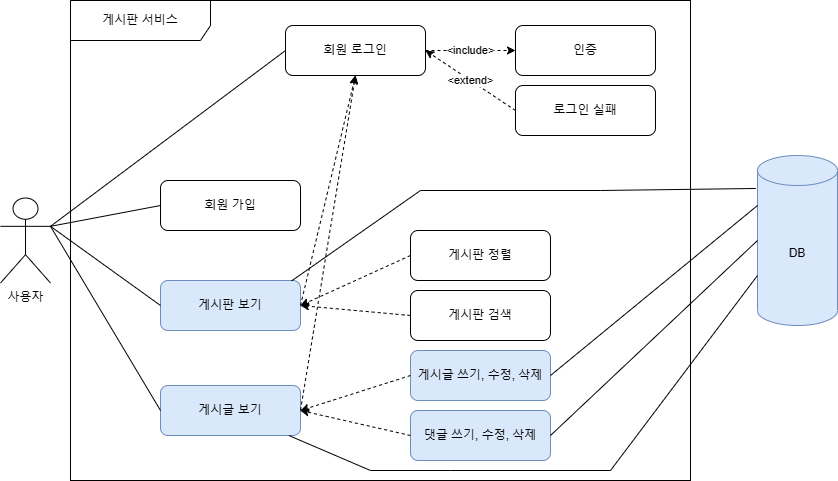

The diagram above was exported from draw.io. Its source (the exported page's mxGraphModel, read from the mxfile embedded in the PNG):
<mxGraphModel dx="794" dy="462" grid="1" gridSize="10" guides="1" tooltips="1" connect="1" arrows="1" fold="1" page="1" pageScale="1" pageWidth="827" pageHeight="1169" math="0" shadow="0">
  <root>
    <mxCell id="0" />
    <mxCell id="1" parent="0" />
    <mxCell id="ppsxdBWLFVKnUeUINURl-2" value="" style="rounded=0;whiteSpace=wrap;html=1;" vertex="1" parent="1">
      <mxGeometry x="140" y="80" width="620" height="480" as="geometry" />
    </mxCell>
    <mxCell id="ppsxdBWLFVKnUeUINURl-3" value="회원 가입" style="rounded=1;whiteSpace=wrap;html=1;" vertex="1" parent="1">
      <mxGeometry x="230" y="260" width="140" height="50" as="geometry" />
    </mxCell>
    <mxCell id="ppsxdBWLFVKnUeUINURl-4" value="게시판 보기" style="rounded=1;whiteSpace=wrap;html=1;fillColor=#dae8fc;strokeColor=#6c8ebf;" vertex="1" parent="1">
      <mxGeometry x="230" y="360" width="140" height="50" as="geometry" />
    </mxCell>
    <mxCell id="ppsxdBWLFVKnUeUINURl-5" value="게시글 보기" style="rounded=1;whiteSpace=wrap;html=1;fillColor=#dae8fc;strokeColor=#6c8ebf;" vertex="1" parent="1">
      <mxGeometry x="230" y="465" width="140" height="50" as="geometry" />
    </mxCell>
    <mxCell id="ppsxdBWLFVKnUeUINURl-6" value="회원 로그인" style="rounded=1;whiteSpace=wrap;html=1;" vertex="1" parent="1">
      <mxGeometry x="355" y="105" width="140" height="50" as="geometry" />
    </mxCell>
    <mxCell id="ppsxdBWLFVKnUeUINURl-7" value="게시판 검색" style="rounded=1;whiteSpace=wrap;html=1;" vertex="1" parent="1">
      <mxGeometry x="480" y="370" width="140" height="50" as="geometry" />
    </mxCell>
    <mxCell id="ppsxdBWLFVKnUeUINURl-8" value="게시판 정렬" style="rounded=1;whiteSpace=wrap;html=1;" vertex="1" parent="1">
      <mxGeometry x="480" y="310" width="140" height="50" as="geometry" />
    </mxCell>
    <mxCell id="ppsxdBWLFVKnUeUINURl-9" value="댓글 쓰기, 수정, 삭제" style="rounded=1;whiteSpace=wrap;html=1;fillColor=#dae8fc;strokeColor=#6c8ebf;" vertex="1" parent="1">
      <mxGeometry x="480" y="490" width="140" height="50" as="geometry" />
    </mxCell>
    <mxCell id="ppsxdBWLFVKnUeUINURl-10" value="게시글 쓰기, 수정, 삭제" style="rounded=1;whiteSpace=wrap;html=1;fillColor=#dae8fc;strokeColor=#6c8ebf;" vertex="1" parent="1">
      <mxGeometry x="480" y="430" width="140" height="50" as="geometry" />
    </mxCell>
    <mxCell id="ppsxdBWLFVKnUeUINURl-11" value="인증" style="rounded=1;whiteSpace=wrap;html=1;" vertex="1" parent="1">
      <mxGeometry x="585" y="105" width="140" height="50" as="geometry" />
    </mxCell>
    <mxCell id="ppsxdBWLFVKnUeUINURl-12" value="로그인 실패" style="rounded=1;whiteSpace=wrap;html=1;" vertex="1" parent="1">
      <mxGeometry x="585" y="165" width="140" height="50" as="geometry" />
    </mxCell>
    <mxCell id="ppsxdBWLFVKnUeUINURl-13" value="DB" style="shape=cylinder3;whiteSpace=wrap;html=1;boundedLbl=1;backgroundOutline=1;size=15;fillColor=#dae8fc;strokeColor=#6c8ebf;" vertex="1" parent="1">
      <mxGeometry x="827" y="235" width="80" height="170" as="geometry" />
    </mxCell>
    <mxCell id="ppsxdBWLFVKnUeUINURl-14" value="사용자" style="shape=umlActor;verticalLabelPosition=bottom;verticalAlign=top;html=1;outlineConnect=0;" vertex="1" parent="1">
      <mxGeometry x="70" y="277.5" width="50" height="85" as="geometry" />
    </mxCell>
    <mxCell id="ppsxdBWLFVKnUeUINURl-17" value="" style="endArrow=none;html=1;rounded=0;exitX=1;exitY=0.3333333333333333;exitDx=0;exitDy=0;exitPerimeter=0;entryX=0;entryY=0.5;entryDx=0;entryDy=0;" edge="1" parent="1" source="ppsxdBWLFVKnUeUINURl-14" target="ppsxdBWLFVKnUeUINURl-3">
      <mxGeometry width="50" height="50" relative="1" as="geometry">
        <mxPoint x="370" y="280" as="sourcePoint" />
        <mxPoint x="420" y="230" as="targetPoint" />
      </mxGeometry>
    </mxCell>
    <mxCell id="ppsxdBWLFVKnUeUINURl-18" value="" style="endArrow=none;html=1;rounded=0;exitX=1;exitY=0.3333333333333333;exitDx=0;exitDy=0;exitPerimeter=0;entryX=0;entryY=0.5;entryDx=0;entryDy=0;" edge="1" parent="1" source="ppsxdBWLFVKnUeUINURl-14" target="ppsxdBWLFVKnUeUINURl-4">
      <mxGeometry width="50" height="50" relative="1" as="geometry">
        <mxPoint x="130" y="316" as="sourcePoint" />
        <mxPoint x="290" y="250" as="targetPoint" />
      </mxGeometry>
    </mxCell>
    <mxCell id="ppsxdBWLFVKnUeUINURl-21" value="" style="endArrow=none;html=1;rounded=0;entryX=0;entryY=0.5;entryDx=0;entryDy=0;exitX=1;exitY=0.3333333333333333;exitDx=0;exitDy=0;exitPerimeter=0;" edge="1" parent="1" source="ppsxdBWLFVKnUeUINURl-14" target="ppsxdBWLFVKnUeUINURl-5">
      <mxGeometry width="50" height="50" relative="1" as="geometry">
        <mxPoint x="120" y="310" as="sourcePoint" />
        <mxPoint x="290" y="350" as="targetPoint" />
      </mxGeometry>
    </mxCell>
    <mxCell id="ppsxdBWLFVKnUeUINURl-22" value="" style="endArrow=none;html=1;rounded=0;entryX=0;entryY=0.5;entryDx=0;entryDy=0;exitX=1;exitY=0.3333333333333333;exitDx=0;exitDy=0;exitPerimeter=0;" edge="1" parent="1" source="ppsxdBWLFVKnUeUINURl-14" target="ppsxdBWLFVKnUeUINURl-6">
      <mxGeometry width="50" height="50" relative="1" as="geometry">
        <mxPoint x="130" y="300" as="sourcePoint" />
        <mxPoint x="290" y="250" as="targetPoint" />
      </mxGeometry>
    </mxCell>
    <mxCell id="ppsxdBWLFVKnUeUINURl-24" value="&amp;lt;include&amp;gt;" style="endArrow=classic;html=1;rounded=0;entryX=0;entryY=0.5;entryDx=0;entryDy=0;exitX=1;exitY=0.5;exitDx=0;exitDy=0;dashed=1;" edge="1" parent="1" source="ppsxdBWLFVKnUeUINURl-6" target="ppsxdBWLFVKnUeUINURl-11">
      <mxGeometry width="50" height="50" relative="1" as="geometry">
        <mxPoint x="370" y="350" as="sourcePoint" />
        <mxPoint x="420" y="300" as="targetPoint" />
        <mxPoint as="offset" />
      </mxGeometry>
    </mxCell>
    <mxCell id="ppsxdBWLFVKnUeUINURl-25" value="&amp;lt;extend&amp;gt;" style="endArrow=classic;html=1;rounded=0;entryX=1;entryY=0.5;entryDx=0;entryDy=0;exitX=0;exitY=0.5;exitDx=0;exitDy=0;dashed=1;" edge="1" parent="1" source="ppsxdBWLFVKnUeUINURl-12" target="ppsxdBWLFVKnUeUINURl-6">
      <mxGeometry width="50" height="50" relative="1" as="geometry">
        <mxPoint x="430" y="155" as="sourcePoint" />
        <mxPoint x="520" y="155" as="targetPoint" />
        <mxPoint as="offset" />
      </mxGeometry>
    </mxCell>
    <mxCell id="ppsxdBWLFVKnUeUINURl-26" value="" style="endArrow=classic;html=1;rounded=0;dashed=1;entryX=0.5;entryY=1;entryDx=0;entryDy=0;exitX=1;exitY=0.5;exitDx=0;exitDy=0;" edge="1" parent="1" source="ppsxdBWLFVKnUeUINURl-4" target="ppsxdBWLFVKnUeUINURl-6">
      <mxGeometry width="50" height="50" relative="1" as="geometry">
        <mxPoint x="350" y="400" as="sourcePoint" />
        <mxPoint x="400" y="350" as="targetPoint" />
      </mxGeometry>
    </mxCell>
    <mxCell id="ppsxdBWLFVKnUeUINURl-27" value="" style="endArrow=classic;html=1;rounded=0;dashed=1;entryX=0.5;entryY=1;entryDx=0;entryDy=0;exitX=1;exitY=0.5;exitDx=0;exitDy=0;" edge="1" parent="1" source="ppsxdBWLFVKnUeUINURl-5" target="ppsxdBWLFVKnUeUINURl-6">
      <mxGeometry width="50" height="50" relative="1" as="geometry">
        <mxPoint x="380" y="395" as="sourcePoint" />
        <mxPoint x="435" y="165" as="targetPoint" />
      </mxGeometry>
    </mxCell>
    <mxCell id="ppsxdBWLFVKnUeUINURl-28" value="" style="endArrow=classic;html=1;rounded=0;dashed=1;exitX=0;exitY=0.5;exitDx=0;exitDy=0;entryX=1;entryY=0.5;entryDx=0;entryDy=0;" edge="1" parent="1" source="ppsxdBWLFVKnUeUINURl-8" target="ppsxdBWLFVKnUeUINURl-4">
      <mxGeometry width="50" height="50" relative="1" as="geometry">
        <mxPoint x="390" y="405" as="sourcePoint" />
        <mxPoint x="370" y="380" as="targetPoint" />
      </mxGeometry>
    </mxCell>
    <mxCell id="ppsxdBWLFVKnUeUINURl-29" value="" style="endArrow=classic;html=1;rounded=0;dashed=1;exitX=0;exitY=0.5;exitDx=0;exitDy=0;entryX=1;entryY=0.5;entryDx=0;entryDy=0;" edge="1" parent="1" source="ppsxdBWLFVKnUeUINURl-7" target="ppsxdBWLFVKnUeUINURl-4">
      <mxGeometry width="50" height="50" relative="1" as="geometry">
        <mxPoint x="490" y="345" as="sourcePoint" />
        <mxPoint x="380" y="390" as="targetPoint" />
      </mxGeometry>
    </mxCell>
    <mxCell id="ppsxdBWLFVKnUeUINURl-30" value="" style="endArrow=classic;html=1;rounded=0;dashed=1;exitX=0;exitY=0.5;exitDx=0;exitDy=0;entryX=1;entryY=0.5;entryDx=0;entryDy=0;" edge="1" parent="1" source="ppsxdBWLFVKnUeUINURl-10" target="ppsxdBWLFVKnUeUINURl-5">
      <mxGeometry width="50" height="50" relative="1" as="geometry">
        <mxPoint x="480" y="440" as="sourcePoint" />
        <mxPoint x="370" y="485" as="targetPoint" />
      </mxGeometry>
    </mxCell>
    <mxCell id="ppsxdBWLFVKnUeUINURl-31" value="" style="endArrow=classic;html=1;rounded=0;dashed=1;exitX=0;exitY=0.5;exitDx=0;exitDy=0;entryX=1;entryY=0.5;entryDx=0;entryDy=0;" edge="1" parent="1" source="ppsxdBWLFVKnUeUINURl-9">
      <mxGeometry width="50" height="50" relative="1" as="geometry">
        <mxPoint x="480" y="500" as="sourcePoint" />
        <mxPoint x="370" y="490" as="targetPoint" />
      </mxGeometry>
    </mxCell>
    <mxCell id="ppsxdBWLFVKnUeUINURl-32" value="" style="endArrow=none;html=1;rounded=0;exitX=0.936;exitY=0.009;exitDx=0;exitDy=0;exitPerimeter=0;entryX=-0.021;entryY=0.194;entryDx=0;entryDy=0;entryPerimeter=0;" edge="1" parent="1" source="ppsxdBWLFVKnUeUINURl-4" target="ppsxdBWLFVKnUeUINURl-13">
      <mxGeometry width="50" height="50" relative="1" as="geometry">
        <mxPoint x="530" y="420" as="sourcePoint" />
        <mxPoint x="810" y="260" as="targetPoint" />
        <Array as="points">
          <mxPoint x="490" y="270" />
          <mxPoint x="670" y="270" />
        </Array>
      </mxGeometry>
    </mxCell>
    <mxCell id="ppsxdBWLFVKnUeUINURl-33" value="" style="endArrow=none;html=1;rounded=0;entryX=0;entryY=0;entryDx=0;entryDy=120;entryPerimeter=0;" edge="1" parent="1" source="ppsxdBWLFVKnUeUINURl-5" target="ppsxdBWLFVKnUeUINURl-13">
      <mxGeometry width="50" height="50" relative="1" as="geometry">
        <mxPoint x="570" y="420" as="sourcePoint" />
        <mxPoint x="810" y="370" as="targetPoint" />
        <Array as="points">
          <mxPoint x="440" y="550" />
          <mxPoint x="520" y="550" />
          <mxPoint x="680" y="550" />
        </Array>
      </mxGeometry>
    </mxCell>
    <mxCell id="ppsxdBWLFVKnUeUINURl-34" value="" style="endArrow=none;html=1;rounded=0;exitX=1;exitY=0.5;exitDx=0;exitDy=0;entryX=0;entryY=0;entryDx=0;entryDy=50;entryPerimeter=0;" edge="1" parent="1" source="ppsxdBWLFVKnUeUINURl-10" target="ppsxdBWLFVKnUeUINURl-13">
      <mxGeometry width="50" height="50" relative="1" as="geometry">
        <mxPoint x="610" y="420" as="sourcePoint" />
        <mxPoint x="810" y="300" as="targetPoint" />
      </mxGeometry>
    </mxCell>
    <mxCell id="ppsxdBWLFVKnUeUINURl-35" value="" style="endArrow=none;html=1;rounded=0;exitX=1;exitY=0.5;exitDx=0;exitDy=0;entryX=0;entryY=0.5;entryDx=0;entryDy=0;entryPerimeter=0;" edge="1" parent="1" source="ppsxdBWLFVKnUeUINURl-9" target="ppsxdBWLFVKnUeUINURl-13">
      <mxGeometry width="50" height="50" relative="1" as="geometry">
        <mxPoint x="610" y="420" as="sourcePoint" />
        <mxPoint x="810" y="330" as="targetPoint" />
      </mxGeometry>
    </mxCell>
    <mxCell id="ppsxdBWLFVKnUeUINURl-36" value="게시판 서비스" style="shape=umlFrame;whiteSpace=wrap;html=1;pointerEvents=0;width=140;height=40;" vertex="1" parent="1">
      <mxGeometry x="140" y="80" width="620" height="480" as="geometry" />
    </mxCell>
  </root>
</mxGraphModel>